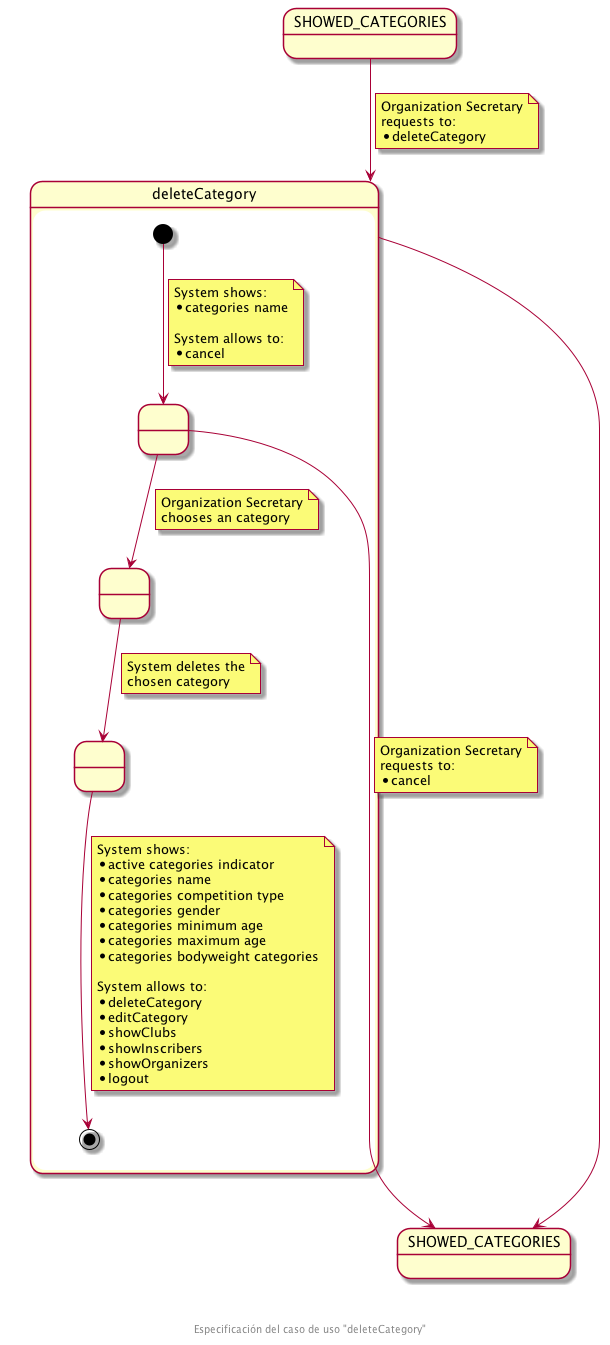

The diagram above was rendered by PlantUML. Its source (embedded in the PNG):
@startuml
state SHOWED_CATEGORIES
state "SHOWED_CATEGORIES" as SHOWED_CATEGORIES_F
state deleteCategory {
  state " " as SHOWED_CATEGORIES_TO_BE_DELETED
  state " " as CHOSEN_CATEGORY
  state " " as CATEGORY_DELETED

  [*] --> SHOWED_CATEGORIES_TO_BE_DELETED
  note on link
    System shows:
    * categories name

    System allows to:
    * cancel
  end note
  
  SHOWED_CATEGORIES_TO_BE_DELETED --> CHOSEN_CATEGORY
  note on link
    Organization Secretary
    chooses an category
  end note

  SHOWED_CATEGORIES_TO_BE_DELETED -down-> SHOWED_CATEGORIES_F
  note on link
    Organization Secretary
    requests to:
    * cancel
  end note

  CHOSEN_CATEGORY --> CATEGORY_DELETED
  note on link
    System deletes the
    chosen category
  end note

  CATEGORY_DELETED --> [*]
  note on link
    System shows:
    * active categories indicator
    * categories name
    * categories competition type
    * categories gender
    * categories minimum age
    * categories maximum age
    * categories bodyweight categories

    System allows to:
    * deleteCategory
    * editCategory
    * showClubs
    * showInscribers
    * showOrganizers
    * logout
  end note
}

SHOWED_CATEGORIES --> deleteCategory
note on link
  Organization Secretary
  requests to:
  * deleteCategory
end note

deleteCategory ------> SHOWED_CATEGORIES_F

footer \n\n\n Especificación del caso de uso "deleteCategory"
@enduml